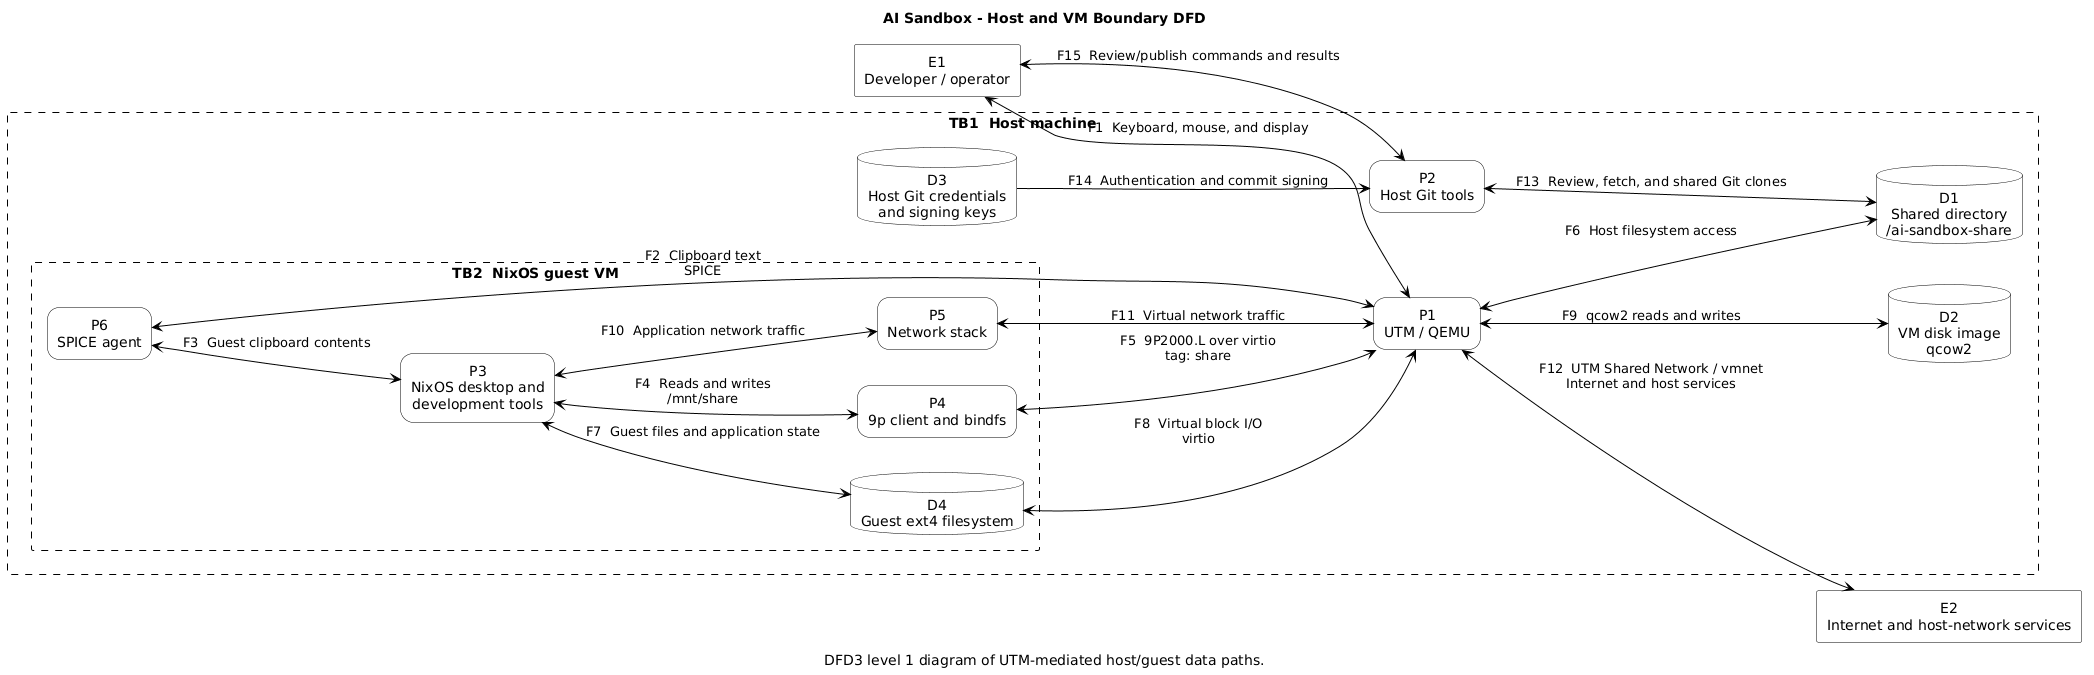

The diagram above was rendered by PlantUML. Its source (embedded in the PNG):
@startuml host-vm-boundary
title AI Sandbox - Host and VM Boundary DFD
caption DFD3 level 1 diagram of UTM-mediated host/guest data paths.

left to right direction
skinparam monochrome true
skinparam backgroundColor white
skinparam shadowing false
skinparam defaultTextAlignment center
skinparam ArrowColor black
hide stereotype
skinparam rectangle {
  BackgroundColor white
  BorderColor black
}
skinparam database {
  BackgroundColor white
  BorderColor black
}
skinparam rectangle<<process>> {
  RoundCorner 25
}
skinparam rectangle<<trust-boundary>> {
  BorderStyle dashed
  BackgroundColor transparent
}

rectangle "E1\nDeveloper / operator" as E1
rectangle "E2\nInternet and host-network services" as E2

rectangle "TB1  Host machine" as TB1 <<trust-boundary>> {
  rectangle "P1\nUTM / QEMU" as P1 <<process>>
  rectangle "P2\nHost Git tools" as P2 <<process>>
  database "D1\nShared directory\n~/ai-sandbox-share" as D1
  database "D2\nVM disk image\nqcow2" as D2
  database "D3\nHost Git credentials\nand signing keys" as D3

  rectangle "TB2  NixOS guest VM" as TB2 <<trust-boundary>> {
    rectangle "P3\nNixOS desktop and\ndevelopment tools" as P3 <<process>>
    rectangle "P4\n9p client and bindfs" as P4 <<process>>
    rectangle "P5\nNetwork stack" as P5 <<process>>
    rectangle "P6\nSPICE agent" as P6 <<process>>
    database "D4\nGuest ext4 filesystem" as D4
  }
}

E1 <--> P1 : F1  Keyboard, mouse, and display
P1 <--> P6 : F2  Clipboard text\nSPICE
P6 <--> P3 : F3  Guest clipboard contents

P3 <--> P4 : F4  Reads and writes\n/mnt/share
P4 <--> P1 : F5  9P2000.L over virtio\ntag: share
P1 <--> D1 : F6  Host filesystem access

P3 <--> D4 : F7  Guest files and application state
D4 <--> P1 : F8  Virtual block I/O\nvirtio
P1 <--> D2 : F9  qcow2 reads and writes

P3 <--> P5 : F10  Application network traffic
P5 <--> P1 : F11  Virtual network traffic
P1 <--> E2 : F12  UTM Shared Network / vmnet\nInternet and host services

P2 <--> D1 : F13  Review, fetch, and shared Git clones
D3 --> P2 : F14  Authentication and commit signing
E1 <--> P2 : F15  Review/publish commands and results

@enduml